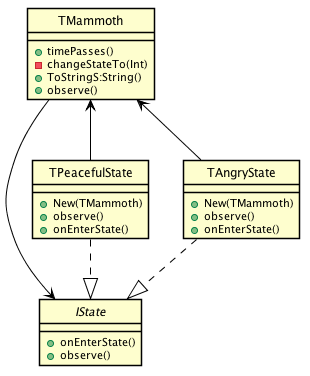

The diagram above was rendered by PlantUML. Its source (embedded in the PNG):
@startuml
skinparam {
	shadowing false
	classBorderColor black
	classArrowColor black
}
hide circle

interface IState {
 + onEnterState()
 + observe()
}

class TMammoth {
 + timePasses()
 - changeStateTo(Int)
 + ToStringS:String()
 + observe()
}

class TPeacefulState {
 + New(TMammoth)
 + observe()
 + onEnterState()
}

class TAngryState {
 + New(TMammoth)
 + observe()
 + onEnterState()
}

TMammoth <-- TPeacefulState
TMammoth <-- TAngryState
TMammoth --> IState
TPeacefulState ..|> IState
TAngryState ..|> IState

@enduml